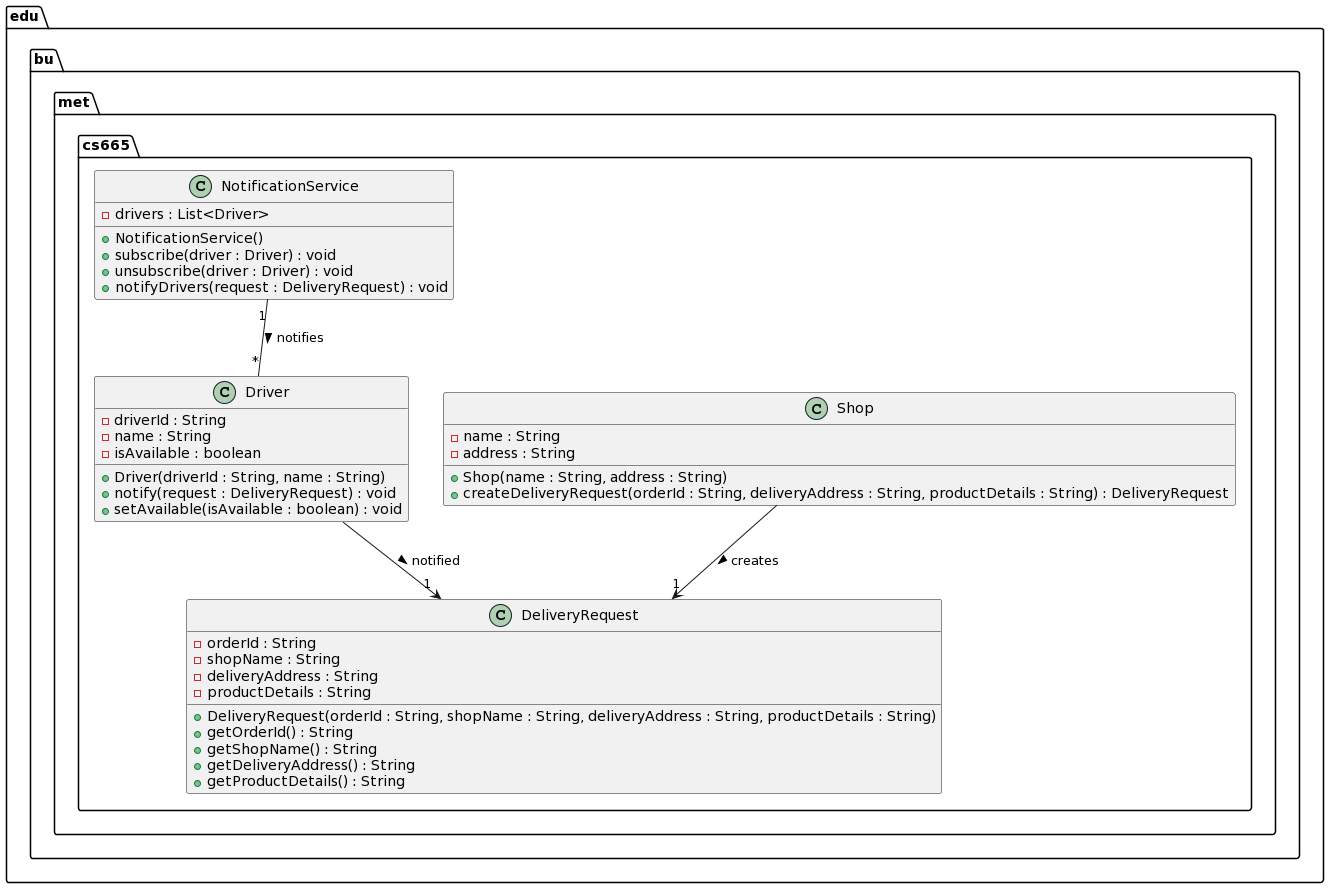

The diagram above was rendered by PlantUML. Its source (embedded in the PNG):
@startuml
package "edu.bu.met.cs665" {

    class Shop {
        - name : String
        - address : String
        + Shop(name : String, address : String)
        + createDeliveryRequest(orderId : String, deliveryAddress : String, productDetails : String) : DeliveryRequest
    }

    class DeliveryRequest {
        - orderId : String
        - shopName : String
        - deliveryAddress : String
        - productDetails : String
        + DeliveryRequest(orderId : String, shopName : String, deliveryAddress : String, productDetails : String)
        + getOrderId() : String
        + getShopName() : String
        + getDeliveryAddress() : String
        + getProductDetails() : String
    }

    class Driver {
        - driverId : String
        - name : String
        - isAvailable : boolean
        + Driver(driverId : String, name : String)
        + notify(request : DeliveryRequest) : void
        + setAvailable(isAvailable : boolean) : void
    }

    class NotificationService {
        - drivers : List<Driver>
        + NotificationService()
        + subscribe(driver : Driver) : void
        + unsubscribe(driver : Driver) : void
        + notifyDrivers(request : DeliveryRequest) : void
    }

    Shop --> "1" DeliveryRequest : creates >
    Driver --> "1" DeliveryRequest : notified >
    NotificationService "1" -- "*" Driver : notifies >
}
@enduml